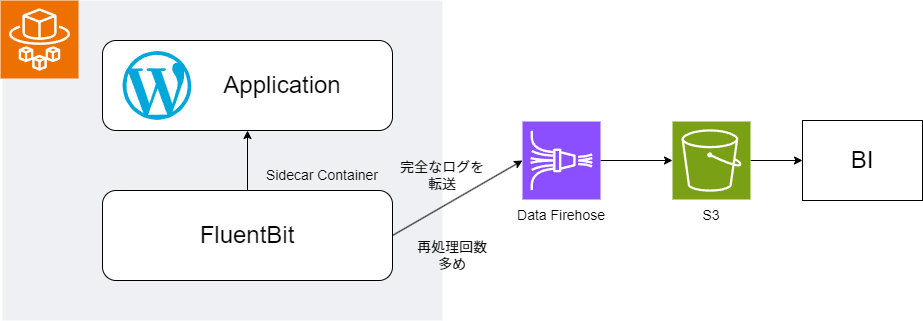

The diagram above was exported from draw.io. Its source (the exported page's mxGraphModel, read from the mxfile embedded in the PNG):
<mxGraphModel dx="523" dy="444" grid="1" gridSize="10" guides="1" tooltips="1" connect="1" arrows="1" fold="1" page="1" pageScale="1" pageWidth="850" pageHeight="1100" math="0" shadow="0">
  <root>
    <mxCell id="0" />
    <mxCell id="1" parent="0" />
    <mxCell id="2" value="" style="fillColor=#EFF0F3;strokeColor=none;dashed=0;verticalAlign=top;fontStyle=0;fontColor=#232F3D;whiteSpace=wrap;html=1;" parent="1" vertex="1">
      <mxGeometry x="240" y="240" width="440" height="320" as="geometry" />
    </mxCell>
    <mxCell id="3" value="" style="sketch=0;points=[[0,0,0],[0.25,0,0],[0.5,0,0],[0.75,0,0],[1,0,0],[0,1,0],[0.25,1,0],[0.5,1,0],[0.75,1,0],[1,1,0],[0,0.25,0],[0,0.5,0],[0,0.75,0],[1,0.25,0],[1,0.5,0],[1,0.75,0]];outlineConnect=0;fontColor=#232F3E;fillColor=#ED7100;strokeColor=#ffffff;dashed=0;verticalLabelPosition=bottom;verticalAlign=top;align=center;html=1;fontSize=12;fontStyle=0;aspect=fixed;shape=mxgraph.aws4.resourceIcon;resIcon=mxgraph.aws4.fargate;" parent="1" vertex="1">
      <mxGeometry x="238" y="240" width="78" height="78" as="geometry" />
    </mxCell>
    <mxCell id="4" value="" style="group" parent="1" vertex="1" connectable="0">
      <mxGeometry x="340" y="280" width="290" height="90" as="geometry" />
    </mxCell>
    <mxCell id="5" value="" style="rounded=1;whiteSpace=wrap;html=1;" parent="4" vertex="1">
      <mxGeometry width="290" height="90" as="geometry" />
    </mxCell>
    <mxCell id="6" value="" style="dashed=0;outlineConnect=0;html=1;align=center;labelPosition=center;verticalLabelPosition=bottom;verticalAlign=top;shape=mxgraph.weblogos.wordpress_2;fillColor=#00A7DA;strokeColor=none" parent="4" vertex="1">
      <mxGeometry x="20" y="10.600000000000023" width="68.8" height="68.8" as="geometry" />
    </mxCell>
    <mxCell id="7" value="&lt;font style=&quot;font-size: 24px;&quot;&gt;Application&lt;/font&gt;" style="text;html=1;align=center;verticalAlign=middle;whiteSpace=wrap;rounded=0;" parent="4" vertex="1">
      <mxGeometry x="150" y="30" width="60" height="30" as="geometry" />
    </mxCell>
    <mxCell id="8" value="" style="group" parent="1" vertex="1" connectable="0">
      <mxGeometry x="340" y="430" width="290" height="90" as="geometry" />
    </mxCell>
    <mxCell id="9" style="edgeStyle=none;html=1;exitX=0.5;exitY=0;exitDx=0;exitDy=0;" parent="8" source="10" edge="1">
      <mxGeometry relative="1" as="geometry">
        <mxPoint x="145" y="-60" as="targetPoint" />
      </mxGeometry>
    </mxCell>
    <mxCell id="10" value="" style="rounded=1;whiteSpace=wrap;html=1;" parent="8" vertex="1">
      <mxGeometry width="290" height="90" as="geometry" />
    </mxCell>
    <mxCell id="11" value="&lt;span style=&quot;font-size: 24px;&quot;&gt;FluentBit&lt;/span&gt;" style="text;html=1;align=center;verticalAlign=middle;whiteSpace=wrap;rounded=0;" parent="8" vertex="1">
      <mxGeometry x="80" y="30" width="130" height="30" as="geometry" />
    </mxCell>
    <mxCell id="12" value="&lt;font style=&quot;font-size: 14px;&quot;&gt;Sidecar Container&lt;/font&gt;" style="text;html=1;align=center;verticalAlign=middle;whiteSpace=wrap;rounded=0;" parent="1" vertex="1">
      <mxGeometry x="500" y="400" width="120" height="30" as="geometry" />
    </mxCell>
    <mxCell id="13" style="edgeStyle=none;html=1;exitX=1;exitY=0.5;exitDx=0;exitDy=0;exitPerimeter=0;" parent="1" source="14" target="18" edge="1">
      <mxGeometry relative="1" as="geometry" />
    </mxCell>
    <mxCell id="14" value="" style="sketch=0;points=[[0,0,0],[0.25,0,0],[0.5,0,0],[0.75,0,0],[1,0,0],[0,1,0],[0.25,1,0],[0.5,1,0],[0.75,1,0],[1,1,0],[0,0.25,0],[0,0.5,0],[0,0.75,0],[1,0.25,0],[1,0.5,0],[1,0.75,0]];outlineConnect=0;fontColor=#232F3E;fillColor=#7AA116;strokeColor=#ffffff;dashed=0;verticalLabelPosition=bottom;verticalAlign=top;align=center;html=1;fontSize=12;fontStyle=0;aspect=fixed;shape=mxgraph.aws4.resourceIcon;resIcon=mxgraph.aws4.s3;" parent="1" vertex="1">
      <mxGeometry x="910" y="361" width="78" height="78" as="geometry" />
    </mxCell>
    <mxCell id="15" style="edgeStyle=none;html=1;exitX=1;exitY=0.5;exitDx=0;exitDy=0;exitPerimeter=0;" parent="1" source="16" target="14" edge="1">
      <mxGeometry relative="1" as="geometry" />
    </mxCell>
    <mxCell id="16" value="" style="sketch=0;points=[[0,0,0],[0.25,0,0],[0.5,0,0],[0.75,0,0],[1,0,0],[0,1,0],[0.25,1,0],[0.5,1,0],[0.75,1,0],[1,1,0],[0,0.25,0],[0,0.5,0],[0,0.75,0],[1,0.25,0],[1,0.5,0],[1,0.75,0]];outlineConnect=0;fontColor=#232F3E;fillColor=#8C4FFF;strokeColor=#ffffff;dashed=0;verticalLabelPosition=bottom;verticalAlign=top;align=center;html=1;fontSize=12;fontStyle=0;aspect=fixed;shape=mxgraph.aws4.resourceIcon;resIcon=mxgraph.aws4.kinesis_data_firehose;" parent="1" vertex="1">
      <mxGeometry x="760" y="361" width="78" height="78" as="geometry" />
    </mxCell>
    <mxCell id="17" style="edgeStyle=none;html=1;exitX=1;exitY=0.5;exitDx=0;exitDy=0;entryX=0;entryY=0.5;entryDx=0;entryDy=0;entryPerimeter=0;" parent="1" source="10" target="16" edge="1">
      <mxGeometry relative="1" as="geometry" />
    </mxCell>
    <mxCell id="18" value="&lt;font style=&quot;font-size: 24px;&quot;&gt;BI&lt;/font&gt;" style="rounded=0;whiteSpace=wrap;html=1;" parent="1" vertex="1">
      <mxGeometry x="1040" y="360" width="120" height="80" as="geometry" />
    </mxCell>
    <mxCell id="19" value="&lt;span style=&quot;font-size: 14px;&quot;&gt;Data Firehose&lt;/span&gt;" style="text;html=1;align=center;verticalAlign=middle;whiteSpace=wrap;rounded=0;" parent="1" vertex="1">
      <mxGeometry x="739" y="440" width="120" height="30" as="geometry" />
    </mxCell>
    <mxCell id="20" value="&lt;span style=&quot;font-size: 14px;&quot;&gt;S3&lt;/span&gt;" style="text;html=1;align=center;verticalAlign=middle;whiteSpace=wrap;rounded=0;" parent="1" vertex="1">
      <mxGeometry x="889" y="440" width="120" height="30" as="geometry" />
    </mxCell>
    <mxCell id="24" value="&lt;span style=&quot;font-size: 14px;&quot;&gt;再処理回数&lt;/span&gt;&lt;div&gt;&lt;span style=&quot;font-size: 14px;&quot;&gt;多め&lt;/span&gt;&lt;/div&gt;" style="text;html=1;align=center;verticalAlign=middle;whiteSpace=wrap;rounded=0;" parent="1" vertex="1">
      <mxGeometry x="600" y="480" width="180" height="30" as="geometry" />
    </mxCell>
    <mxCell id="25" value="&lt;span style=&quot;font-size: 14px;&quot;&gt;完全なログを&lt;/span&gt;&lt;div&gt;&lt;span style=&quot;font-size: 14px;&quot;&gt;転送&lt;/span&gt;&lt;/div&gt;" style="text;html=1;align=center;verticalAlign=middle;whiteSpace=wrap;rounded=0;" parent="1" vertex="1">
      <mxGeometry x="590" y="400" width="180" height="30" as="geometry" />
    </mxCell>
  </root>
</mxGraphModel>